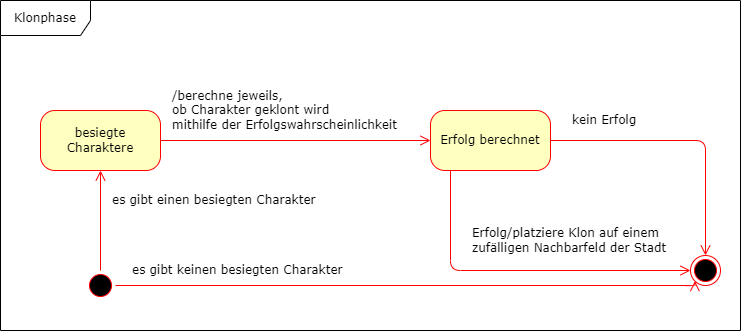

The diagram above was exported from draw.io. Its source (the exported page's mxGraphModel, read from the mxfile embedded in the PNG):
<mxGraphModel dx="1209" dy="651" grid="1" gridSize="10" guides="1" tooltips="1" connect="1" arrows="1" fold="1" page="1" pageScale="1" pageWidth="1100" pageHeight="850" background="none" math="0" shadow="0">
  <root>
    <mxCell id="0" />
    <mxCell id="1" parent="0" />
    <mxCell id="2a3bc250acf0617d-8" value="Klonphase" style="shape=umlFrame;whiteSpace=wrap;html=1;rounded=1;shadow=0;comic=0;labelBackgroundColor=none;strokeWidth=1;fontFamily=Verdana;fontSize=12;align=center;width=90;height=35;" parent="1" vertex="1">
      <mxGeometry x="350" y="10" width="740" height="330" as="geometry" />
    </mxCell>
    <mxCell id="382b91b5511bd0f7-1" value="" style="ellipse;html=1;shape=startState;fillColor=#000000;strokeColor=#ff0000;rounded=1;shadow=0;comic=0;labelBackgroundColor=none;fontFamily=Verdana;fontSize=12;fontColor=#000000;align=center;direction=south;" parent="1" vertex="1">
      <mxGeometry x="435" y="280" width="30" height="30" as="geometry" />
    </mxCell>
    <mxCell id="382b91b5511bd0f7-6" value="besiegte Charaktere" style="rounded=1;whiteSpace=wrap;html=1;arcSize=24;fillColor=#ffffc0;strokeColor=#ff0000;shadow=0;comic=0;labelBackgroundColor=none;fontFamily=Verdana;fontSize=12;fontColor=#000000;align=center;" parent="1" vertex="1">
      <mxGeometry x="390" y="120" width="120" height="60" as="geometry" />
    </mxCell>
    <mxCell id="2a3bc250acf0617d-9" value="es gibt einen besiegten Charakter" style="edgeStyle=orthogonalEdgeStyle;html=1;labelBackgroundColor=none;endArrow=open;endSize=8;strokeColor=#ff0000;fontFamily=Verdana;fontSize=12;align=left;" parent="1" source="382b91b5511bd0f7-1" target="382b91b5511bd0f7-6" edge="1">
      <mxGeometry x="0.4" y="-10" relative="1" as="geometry">
        <mxPoint as="offset" />
      </mxGeometry>
    </mxCell>
    <mxCell id="382b91b5511bd0f7-7" value="Erfolg berechnet" style="rounded=1;whiteSpace=wrap;html=1;arcSize=24;fillColor=#ffffc0;strokeColor=#ff0000;shadow=0;comic=0;labelBackgroundColor=none;fontFamily=Verdana;fontSize=12;fontColor=#000000;align=center;" parent="1" vertex="1">
      <mxGeometry x="780" y="120" width="120" height="60" as="geometry" />
    </mxCell>
    <mxCell id="GXG_QbvG6rQbU3fxMRry-2" value="/berechne jeweils,&lt;br&gt;ob Charakter geklont wird&lt;br&gt;mithilfe der Erfolgswahrscheinlichkeit" style="edgeStyle=orthogonalEdgeStyle;html=1;labelBackgroundColor=none;endArrow=open;endSize=8;strokeColor=#ff0000;fontFamily=Verdana;fontSize=12;align=left;" parent="1" source="382b91b5511bd0f7-6" target="382b91b5511bd0f7-7" edge="1">
      <mxGeometry x="-0.9259" y="30" relative="1" as="geometry">
        <mxPoint x="370" y="350" as="sourcePoint" />
        <mxPoint x="530" y="350" as="targetPoint" />
        <mxPoint as="offset" />
      </mxGeometry>
    </mxCell>
    <mxCell id="GXG_QbvG6rQbU3fxMRry-3" value="kein Erfolg" style="edgeStyle=orthogonalEdgeStyle;html=1;labelBackgroundColor=none;endArrow=open;endSize=8;strokeColor=#ff0000;fontFamily=Verdana;fontSize=12;align=left;" parent="1" source="382b91b5511bd0f7-7" target="GXG_QbvG6rQbU3fxMRry-4" edge="1">
      <mxGeometry x="-0.8519" y="20" relative="1" as="geometry">
        <mxPoint x="440" y="290" as="sourcePoint" />
        <mxPoint x="840" y="250" as="targetPoint" />
        <mxPoint as="offset" />
      </mxGeometry>
    </mxCell>
    <mxCell id="GXG_QbvG6rQbU3fxMRry-4" value="" style="ellipse;html=1;shape=endState;fillColor=#000000;strokeColor=#ff0000;rounded=1;shadow=0;comic=0;labelBackgroundColor=none;fontFamily=Verdana;fontSize=12;fontColor=#000000;align=center;" parent="1" vertex="1">
      <mxGeometry x="1040" y="265" width="30" height="30" as="geometry" />
    </mxCell>
    <mxCell id="GXG_QbvG6rQbU3fxMRry-6" value="Erfolg/platziere Klon auf einem&lt;br&gt;zufälligen Nachbarfeld der Stadt" style="edgeStyle=orthogonalEdgeStyle;html=1;labelBackgroundColor=none;endArrow=open;endSize=8;strokeColor=#ff0000;fontFamily=Verdana;fontSize=12;align=left;entryX=0;entryY=0.5;entryDx=0;entryDy=0;" parent="1" source="382b91b5511bd0f7-7" target="GXG_QbvG6rQbU3fxMRry-4" edge="1">
      <mxGeometry x="-0.5882" y="20" relative="1" as="geometry">
        <mxPoint x="910" y="160" as="sourcePoint" />
        <mxPoint x="1040" y="280" as="targetPoint" />
        <mxPoint as="offset" />
        <Array as="points">
          <mxPoint x="800" y="280" />
        </Array>
      </mxGeometry>
    </mxCell>
    <mxCell id="GXG_QbvG6rQbU3fxMRry-8" value="es gibt keinen besiegten Charakter" style="edgeStyle=orthogonalEdgeStyle;html=1;labelBackgroundColor=none;endArrow=open;endSize=8;strokeColor=#ff0000;fontFamily=Verdana;fontSize=12;align=left;entryX=0;entryY=1;entryDx=0;entryDy=0;" parent="1" source="382b91b5511bd0f7-1" target="GXG_QbvG6rQbU3fxMRry-4" edge="1">
      <mxGeometry x="-0.9492" y="15" relative="1" as="geometry">
        <mxPoint x="460" y="290" as="sourcePoint" />
        <mxPoint x="460" y="190" as="targetPoint" />
        <mxPoint as="offset" />
        <Array as="points">
          <mxPoint x="1044" y="295" />
        </Array>
      </mxGeometry>
    </mxCell>
  </root>
</mxGraphModel>